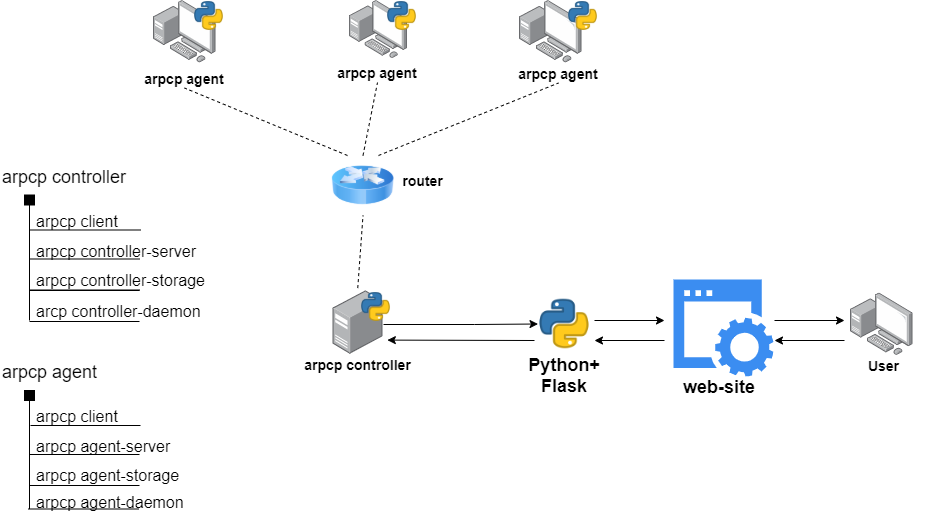

The diagram above was exported from draw.io. Its source (the exported page's mxGraphModel, read from the mxfile embedded in the PNG):
<mxGraphModel dx="868" dy="433" grid="1" gridSize="10" guides="1" tooltips="1" connect="1" arrows="1" fold="1" page="1" pageScale="1" pageWidth="1654" pageHeight="1169" math="0" shadow="0">
  <root>
    <mxCell id="0" />
    <mxCell id="1" parent="0" />
    <mxCell id="zyir_sdzNyTc6JGmTTUd-2" value="" style="points=[];aspect=fixed;html=1;align=center;shadow=0;dashed=0;image;image=img/lib/allied_telesis/computer_and_terminals/Personal_Computer_with_Server.svg;" parent="1" vertex="1">
      <mxGeometry x="249" y="200" width="62.400000000000006" height="62.400000000000006" as="geometry" />
    </mxCell>
    <mxCell id="zyir_sdzNyTc6JGmTTUd-3" value="" style="points=[];aspect=fixed;html=1;align=center;shadow=0;dashed=0;image;image=img/lib/allied_telesis/computer_and_terminals/Personal_Computer_with_Server.svg;" parent="1" vertex="1">
      <mxGeometry x="445" y="200" width="58" height="58" as="geometry" />
    </mxCell>
    <mxCell id="zyir_sdzNyTc6JGmTTUd-4" value="" style="points=[];aspect=fixed;html=1;align=center;shadow=0;dashed=0;image;image=img/lib/allied_telesis/computer_and_terminals/Personal_Computer_with_Server.svg;" parent="1" vertex="1">
      <mxGeometry x="615" y="200" width="62.400000000000006" height="62.400000000000006" as="geometry" />
    </mxCell>
    <mxCell id="zyir_sdzNyTc6JGmTTUd-45" style="edgeStyle=orthogonalEdgeStyle;rounded=0;orthogonalLoop=1;jettySize=auto;html=1;entryX=0;entryY=0.5;entryDx=0;entryDy=0;fontSize=18;" parent="1" target="zyir_sdzNyTc6JGmTTUd-38" edge="1">
      <mxGeometry relative="1" as="geometry">
        <mxPoint x="479" y="524" as="sourcePoint" />
        <Array as="points">
          <mxPoint x="570" y="524" />
          <mxPoint x="570" y="524" />
        </Array>
      </mxGeometry>
    </mxCell>
    <mxCell id="zyir_sdzNyTc6JGmTTUd-7" value="" style="points=[];aspect=fixed;html=1;align=center;shadow=0;dashed=0;image;image=img/lib/allied_telesis/computer_and_terminals/Server_Desktop.svg;" parent="1" vertex="1">
      <mxGeometry x="428.5" y="490" width="50" height="64" as="geometry" />
    </mxCell>
    <mxCell id="zyir_sdzNyTc6JGmTTUd-18" value="&lt;font size=&quot;1&quot;&gt;&lt;b style=&quot;font-size: 14px&quot;&gt;arpcp agent&lt;/b&gt;&lt;/font&gt;" style="text;html=1;strokeColor=none;fillColor=none;align=center;verticalAlign=middle;whiteSpace=wrap;rounded=0;" parent="1" vertex="1">
      <mxGeometry x="231" y="267.5" width="98" height="20" as="geometry" />
    </mxCell>
    <mxCell id="zyir_sdzNyTc6JGmTTUd-26" value="&lt;font size=&quot;1&quot;&gt;&lt;b style=&quot;font-size: 14px&quot;&gt;arpcp agent&lt;/b&gt;&lt;/font&gt;" style="text;html=1;strokeColor=none;fillColor=none;align=center;verticalAlign=middle;whiteSpace=wrap;rounded=0;" parent="1" vertex="1">
      <mxGeometry x="424" y="262" width="98" height="20" as="geometry" />
    </mxCell>
    <mxCell id="zyir_sdzNyTc6JGmTTUd-30" value="&lt;font size=&quot;1&quot;&gt;&lt;b style=&quot;font-size: 14px&quot;&gt;arpcp agent&lt;/b&gt;&lt;/font&gt;" style="text;html=1;strokeColor=none;fillColor=none;align=center;verticalAlign=middle;whiteSpace=wrap;rounded=0;" parent="1" vertex="1">
      <mxGeometry x="605" y="262.5" width="98" height="20" as="geometry" />
    </mxCell>
    <mxCell id="zyir_sdzNyTc6JGmTTUd-34" value="&lt;span style=&quot;font-size: 14px&quot;&gt;arpcp controller&lt;/span&gt;" style="text;html=1;strokeColor=none;fillColor=none;align=center;verticalAlign=middle;whiteSpace=wrap;rounded=0;fontStyle=1" parent="1" vertex="1">
      <mxGeometry x="390" y="554" width="127" height="20" as="geometry" />
    </mxCell>
    <mxCell id="zyir_sdzNyTc6JGmTTUd-38" value="" style="shape=image;html=1;verticalAlign=top;verticalLabelPosition=bottom;labelBackgroundColor=#ffffff;imageAspect=0;aspect=fixed;image=https://cdn3.iconfinder.com/data/icons/logos-and-brands-adobe/512/267_Python-128.png" parent="1" vertex="1">
      <mxGeometry x="633.5" y="497" width="53" height="53" as="geometry" />
    </mxCell>
    <mxCell id="zyir_sdzNyTc6JGmTTUd-39" value="&lt;b&gt;Python+&lt;br&gt;Flask&lt;/b&gt;" style="text;html=1;strokeColor=none;fillColor=none;align=center;verticalAlign=middle;whiteSpace=wrap;rounded=0;fontSize=18;" parent="1" vertex="1">
      <mxGeometry x="609" y="565" width="102" height="20" as="geometry" />
    </mxCell>
    <mxCell id="zyir_sdzNyTc6JGmTTUd-40" value="" style="shape=image;html=1;verticalAlign=top;verticalLabelPosition=bottom;labelBackgroundColor=#ffffff;imageAspect=0;aspect=fixed;image=https://cdn3.iconfinder.com/data/icons/logos-and-brands-adobe/512/267_Python-128.png" parent="1" vertex="1">
      <mxGeometry x="289" y="200" width="31" height="31" as="geometry" />
    </mxCell>
    <mxCell id="zyir_sdzNyTc6JGmTTUd-41" value="" style="shape=image;html=1;verticalAlign=top;verticalLabelPosition=bottom;labelBackgroundColor=#ffffff;imageAspect=0;aspect=fixed;image=https://cdn3.iconfinder.com/data/icons/logos-and-brands-adobe/512/267_Python-128.png" parent="1" vertex="1">
      <mxGeometry x="482" y="200" width="31" height="31" as="geometry" />
    </mxCell>
    <mxCell id="zyir_sdzNyTc6JGmTTUd-42" value="" style="shape=image;html=1;verticalAlign=top;verticalLabelPosition=bottom;labelBackgroundColor=#ffffff;imageAspect=0;aspect=fixed;image=https://cdn3.iconfinder.com/data/icons/logos-and-brands-adobe/512/267_Python-128.png" parent="1" vertex="1">
      <mxGeometry x="663" y="200" width="31" height="31" as="geometry" />
    </mxCell>
    <mxCell id="zyir_sdzNyTc6JGmTTUd-44" value="" style="shape=image;html=1;verticalAlign=top;verticalLabelPosition=bottom;labelBackgroundColor=#ffffff;imageAspect=0;aspect=fixed;image=https://cdn3.iconfinder.com/data/icons/logos-and-brands-adobe/512/267_Python-128.png" parent="1" vertex="1">
      <mxGeometry x="456" y="491" width="31" height="31" as="geometry" />
    </mxCell>
    <mxCell id="zyir_sdzNyTc6JGmTTUd-46" value="" style="points=[];aspect=fixed;html=1;align=center;shadow=0;dashed=0;image;image=img/lib/allied_telesis/computer_and_terminals/Personal_Computer_with_Server.svg;" parent="1" vertex="1">
      <mxGeometry x="946" y="492.5" width="62.400000000000006" height="62.400000000000006" as="geometry" />
    </mxCell>
    <mxCell id="zyir_sdzNyTc6JGmTTUd-47" value="&lt;span style=&quot;font-size: 14px&quot;&gt;User&lt;/span&gt;" style="text;html=1;strokeColor=none;fillColor=none;align=center;verticalAlign=middle;whiteSpace=wrap;rounded=0;fontStyle=1" parent="1" vertex="1">
      <mxGeometry x="916" y="555" width="127" height="20" as="geometry" />
    </mxCell>
    <mxCell id="zyir_sdzNyTc6JGmTTUd-48" value="" style="html=1;aspect=fixed;strokeColor=none;shadow=0;align=center;verticalAlign=top;fillColor=#3B8DF1;shape=mxgraph.gcp2.website;fontSize=18;" parent="1" vertex="1">
      <mxGeometry x="769" y="479" width="100" height="97" as="geometry" />
    </mxCell>
    <mxCell id="zyir_sdzNyTc6JGmTTUd-49" value="&lt;font style=&quot;font-size: 18px&quot;&gt;&lt;b style=&quot;font-size: 18px&quot;&gt;web-site&lt;/b&gt;&lt;/font&gt;" style="text;html=1;strokeColor=none;fillColor=none;align=center;verticalAlign=middle;whiteSpace=wrap;rounded=0;fontSize=18;" parent="1" vertex="1">
      <mxGeometry x="764" y="576.5" width="102" height="20" as="geometry" />
    </mxCell>
    <mxCell id="zyir_sdzNyTc6JGmTTUd-70" value="" style="image;html=1;labelBackgroundColor=#ffffff;image=img/lib/clip_art/networking/Router_Icon_128x128.png;fontSize=18;" parent="1" vertex="1">
      <mxGeometry x="427.5" y="355" width="62" height="60" as="geometry" />
    </mxCell>
    <mxCell id="zyir_sdzNyTc6JGmTTUd-95" value="" style="endArrow=none;html=1;fontSize=18;" parent="1" edge="1">
      <mxGeometry width="50" height="50" relative="1" as="geometry">
        <mxPoint x="125" y="520" as="sourcePoint" />
        <mxPoint x="125" y="401" as="targetPoint" />
      </mxGeometry>
    </mxCell>
    <mxCell id="zyir_sdzNyTc6JGmTTUd-99" value="arpcp controller" style="text;html=1;fontSize=18;" parent="1" vertex="1">
      <mxGeometry x="96" y="359.5" width="150" height="40" as="geometry" />
    </mxCell>
    <mxCell id="zyir_sdzNyTc6JGmTTUd-102" value="" style="endArrow=none;html=1;fontSize=18;" parent="1" edge="1">
      <mxGeometry width="50" height="50" relative="1" as="geometry">
        <mxPoint x="126" y="429.5" as="sourcePoint" />
        <mxPoint x="236" y="429.5" as="targetPoint" />
      </mxGeometry>
    </mxCell>
    <mxCell id="zyir_sdzNyTc6JGmTTUd-103" value="" style="rounded=0;whiteSpace=wrap;html=1;fontSize=18;fillColor=#000000;" parent="1" vertex="1">
      <mxGeometry x="120" y="394.5" width="10" height="10" as="geometry" />
    </mxCell>
    <mxCell id="zyir_sdzNyTc6JGmTTUd-104" value="" style="endArrow=none;html=1;fontSize=18;" parent="1" edge="1">
      <mxGeometry width="50" height="50" relative="1" as="geometry">
        <mxPoint x="125" y="458.5" as="sourcePoint" />
        <mxPoint x="235" y="458.5" as="targetPoint" />
      </mxGeometry>
    </mxCell>
    <mxCell id="zyir_sdzNyTc6JGmTTUd-105" value="arpcp client" style="text;html=1;fontSize=16;" parent="1" vertex="1">
      <mxGeometry x="130" y="404.5" width="120" height="35" as="geometry" />
    </mxCell>
    <mxCell id="zyir_sdzNyTc6JGmTTUd-106" value="arpcp controller-server" style="text;html=1;fontSize=16;" parent="1" vertex="1">
      <mxGeometry x="130" y="434.5" width="190" height="30" as="geometry" />
    </mxCell>
    <mxCell id="zyir_sdzNyTc6JGmTTUd-108" value="arpcp controller-storage" style="text;html=1;fontSize=16;" parent="1" vertex="1">
      <mxGeometry x="130" y="463.5" width="90" height="20" as="geometry" />
    </mxCell>
    <mxCell id="zyir_sdzNyTc6JGmTTUd-110" value="" style="endArrow=none;html=1;fontSize=18;" parent="1" edge="1">
      <mxGeometry width="50" height="50" relative="1" as="geometry">
        <mxPoint x="125" y="489.5" as="sourcePoint" />
        <mxPoint x="235" y="489.5" as="targetPoint" />
      </mxGeometry>
    </mxCell>
    <mxCell id="zyir_sdzNyTc6JGmTTUd-121" value="" style="endArrow=none;html=1;fontSize=18;" parent="1" edge="1">
      <mxGeometry width="50" height="50" relative="1" as="geometry">
        <mxPoint x="125" y="708.5" as="sourcePoint" />
        <mxPoint x="125" y="596.5" as="targetPoint" />
      </mxGeometry>
    </mxCell>
    <mxCell id="zyir_sdzNyTc6JGmTTUd-122" value="arpcp agent" style="text;html=1;fontSize=18;" parent="1" vertex="1">
      <mxGeometry x="96" y="555" width="150" height="40" as="geometry" />
    </mxCell>
    <mxCell id="zyir_sdzNyTc6JGmTTUd-123" value="" style="endArrow=none;html=1;fontSize=18;" parent="1" edge="1">
      <mxGeometry width="50" height="50" relative="1" as="geometry">
        <mxPoint x="126" y="625" as="sourcePoint" />
        <mxPoint x="236" y="625" as="targetPoint" />
      </mxGeometry>
    </mxCell>
    <mxCell id="zyir_sdzNyTc6JGmTTUd-124" value="" style="rounded=0;whiteSpace=wrap;html=1;fontSize=18;fillColor=#000000;" parent="1" vertex="1">
      <mxGeometry x="120" y="590" width="10" height="10" as="geometry" />
    </mxCell>
    <mxCell id="zyir_sdzNyTc6JGmTTUd-125" value="" style="endArrow=none;html=1;fontSize=18;" parent="1" edge="1">
      <mxGeometry width="50" height="50" relative="1" as="geometry">
        <mxPoint x="125" y="654" as="sourcePoint" />
        <mxPoint x="235" y="654" as="targetPoint" />
      </mxGeometry>
    </mxCell>
    <mxCell id="zyir_sdzNyTc6JGmTTUd-126" value="arpcp client" style="text;html=1;fontSize=16;" parent="1" vertex="1">
      <mxGeometry x="130" y="600" width="120" height="35" as="geometry" />
    </mxCell>
    <mxCell id="zyir_sdzNyTc6JGmTTUd-127" value="arpcp agent-server" style="text;html=1;fontSize=16;" parent="1" vertex="1">
      <mxGeometry x="130" y="630" width="190" height="30" as="geometry" />
    </mxCell>
    <mxCell id="zyir_sdzNyTc6JGmTTUd-128" value="arpcp agent-storage" style="text;html=1;fontSize=16;" parent="1" vertex="1">
      <mxGeometry x="130" y="659" width="90" height="20" as="geometry" />
    </mxCell>
    <mxCell id="zyir_sdzNyTc6JGmTTUd-129" value="" style="endArrow=none;html=1;fontSize=18;" parent="1" edge="1">
      <mxGeometry width="50" height="50" relative="1" as="geometry">
        <mxPoint x="125" y="685" as="sourcePoint" />
        <mxPoint x="235" y="685" as="targetPoint" />
      </mxGeometry>
    </mxCell>
    <mxCell id="zyir_sdzNyTc6JGmTTUd-130" value="" style="endArrow=none;html=1;fontSize=18;" parent="1" edge="1">
      <mxGeometry width="50" height="50" relative="1" as="geometry">
        <mxPoint x="124" y="708.5" as="sourcePoint" />
        <mxPoint x="234" y="708.5" as="targetPoint" />
      </mxGeometry>
    </mxCell>
    <mxCell id="zyir_sdzNyTc6JGmTTUd-131" value="arpcp agent-daemon" style="text;html=1;fontSize=16;" parent="1" vertex="1">
      <mxGeometry x="130" y="685.5" width="90" height="20" as="geometry" />
    </mxCell>
    <mxCell id="zyir_sdzNyTc6JGmTTUd-135" value="" style="endArrow=classic;html=1;fontSize=16;" parent="1" edge="1">
      <mxGeometry width="50" height="50" relative="1" as="geometry">
        <mxPoint x="760" y="540" as="sourcePoint" />
        <mxPoint x="690" y="540" as="targetPoint" />
      </mxGeometry>
    </mxCell>
    <mxCell id="zyir_sdzNyTc6JGmTTUd-136" value="" style="endArrow=classic;html=1;fontSize=16;" parent="1" edge="1">
      <mxGeometry width="50" height="50" relative="1" as="geometry">
        <mxPoint x="690" y="520" as="sourcePoint" />
        <mxPoint x="760" y="520" as="targetPoint" />
      </mxGeometry>
    </mxCell>
    <mxCell id="zyir_sdzNyTc6JGmTTUd-137" value="" style="endArrow=classic;html=1;fontSize=16;" parent="1" edge="1">
      <mxGeometry width="50" height="50" relative="1" as="geometry">
        <mxPoint x="870" y="520" as="sourcePoint" />
        <mxPoint x="940" y="520" as="targetPoint" />
      </mxGeometry>
    </mxCell>
    <mxCell id="zyir_sdzNyTc6JGmTTUd-138" value="" style="endArrow=classic;html=1;fontSize=16;" parent="1" edge="1">
      <mxGeometry width="50" height="50" relative="1" as="geometry">
        <mxPoint x="940" y="540" as="sourcePoint" />
        <mxPoint x="870" y="540" as="targetPoint" />
      </mxGeometry>
    </mxCell>
    <mxCell id="zyir_sdzNyTc6JGmTTUd-150" value="" style="endArrow=none;dashed=1;html=1;fontSize=16;entryX=0.5;entryY=1;entryDx=0;entryDy=0;exitX=0.495;exitY=-0.038;exitDx=0;exitDy=0;exitPerimeter=0;endSize=6;startSize=6;jumpSize=6;strokeWidth=1;" parent="1" source="zyir_sdzNyTc6JGmTTUd-7" target="zyir_sdzNyTc6JGmTTUd-70" edge="1">
      <mxGeometry width="50" height="50" relative="1" as="geometry">
        <mxPoint x="310" y="450" as="sourcePoint" />
        <mxPoint x="360" y="400" as="targetPoint" />
      </mxGeometry>
    </mxCell>
    <mxCell id="zyir_sdzNyTc6JGmTTUd-151" value="" style="endArrow=none;dashed=1;html=1;fontSize=16;entryX=0.5;entryY=1;entryDx=0;entryDy=0;exitX=0.25;exitY=0;exitDx=0;exitDy=0;endSize=6;startSize=6;jumpSize=6;strokeWidth=1;" parent="1" source="zyir_sdzNyTc6JGmTTUd-70" target="zyir_sdzNyTc6JGmTTUd-18" edge="1">
      <mxGeometry width="50" height="50" relative="1" as="geometry">
        <mxPoint x="378.2499999999998" y="443.568" as="sourcePoint" />
        <mxPoint x="374.9999999999998" y="326" as="targetPoint" />
      </mxGeometry>
    </mxCell>
    <mxCell id="zyir_sdzNyTc6JGmTTUd-152" value="" style="endArrow=none;dashed=1;html=1;fontSize=16;entryX=0.5;entryY=1;entryDx=0;entryDy=0;exitX=0.5;exitY=0;exitDx=0;exitDy=0;endSize=6;startSize=6;jumpSize=6;strokeWidth=1;" parent="1" source="zyir_sdzNyTc6JGmTTUd-70" target="zyir_sdzNyTc6JGmTTUd-26" edge="1">
      <mxGeometry width="50" height="50" relative="1" as="geometry">
        <mxPoint x="478.2499999999998" y="552.568" as="sourcePoint" />
        <mxPoint x="474.9999999999998" y="435" as="targetPoint" />
      </mxGeometry>
    </mxCell>
    <mxCell id="zyir_sdzNyTc6JGmTTUd-153" value="" style="endArrow=none;dashed=1;html=1;fontSize=16;entryX=0.5;entryY=1;entryDx=0;entryDy=0;endSize=6;startSize=6;jumpSize=6;strokeWidth=1;exitX=0.75;exitY=0;exitDx=0;exitDy=0;" parent="1" source="zyir_sdzNyTc6JGmTTUd-70" target="zyir_sdzNyTc6JGmTTUd-30" edge="1">
      <mxGeometry width="50" height="50" relative="1" as="geometry">
        <mxPoint x="525" y="355" as="sourcePoint" />
        <mxPoint x="484.9999999999998" y="445" as="targetPoint" />
      </mxGeometry>
    </mxCell>
    <mxCell id="ZK0sVYqZ_3SVTomfjoUm-2" value="&lt;span style=&quot;font-size: 14px&quot;&gt;router&lt;/span&gt;" style="text;html=1;strokeColor=none;fillColor=none;align=center;verticalAlign=middle;whiteSpace=wrap;rounded=0;fontStyle=1" parent="1" vertex="1">
      <mxGeometry x="487" y="370" width="63" height="20" as="geometry" />
    </mxCell>
    <mxCell id="ZK0sVYqZ_3SVTomfjoUm-3" value="" style="endArrow=classic;html=1;fontSize=16;entryX=1.087;entryY=0.775;entryDx=0;entryDy=0;entryPerimeter=0;" parent="1" target="zyir_sdzNyTc6JGmTTUd-7" edge="1">
      <mxGeometry width="50" height="50" relative="1" as="geometry">
        <mxPoint x="630" y="540" as="sourcePoint" />
        <mxPoint x="700.0000000000002" y="550" as="targetPoint" />
      </mxGeometry>
    </mxCell>
    <mxCell id="ymxSGxgiX0zNwAze9cSr-1" value="" style="endArrow=none;html=1;fontSize=18;" parent="1" edge="1">
      <mxGeometry width="50" height="50" relative="1" as="geometry">
        <mxPoint x="125" y="490" as="sourcePoint" />
        <mxPoint x="235" y="490" as="targetPoint" />
      </mxGeometry>
    </mxCell>
    <mxCell id="ymxSGxgiX0zNwAze9cSr-2" value="arcp controller-daemon" style="text;html=1;fontSize=16;" parent="1" vertex="1">
      <mxGeometry x="130" y="495" width="90" height="20" as="geometry" />
    </mxCell>
    <mxCell id="ymxSGxgiX0zNwAze9cSr-3" value="" style="endArrow=none;html=1;fontSize=18;" parent="1" edge="1">
      <mxGeometry width="50" height="50" relative="1" as="geometry">
        <mxPoint x="125" y="521" as="sourcePoint" />
        <mxPoint x="235" y="521" as="targetPoint" />
      </mxGeometry>
    </mxCell>
  </root>
</mxGraphModel>